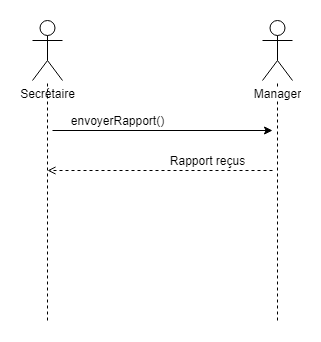

The diagram above was exported from draw.io. Its source (the exported page's mxGraphModel, read from the mxfile embedded in the PNG):
<mxGraphModel dx="1038" dy="499" grid="1" gridSize="10" guides="1" tooltips="1" connect="1" arrows="1" fold="1" page="1" pageScale="1" pageWidth="827" pageHeight="1169" math="0" shadow="0">
  <root>
    <mxCell id="0" />
    <mxCell id="1" parent="0" />
    <mxCell id="DNg3vX8C9PA4yT5BmTD3-1" value="Secrétaire" style="shape=umlActor;verticalLabelPosition=bottom;labelBackgroundColor=#ffffff;verticalAlign=top;html=1;outlineConnect=0;" vertex="1" parent="1">
      <mxGeometry x="20" y="20" width="30" height="60" as="geometry" />
    </mxCell>
    <mxCell id="DNg3vX8C9PA4yT5BmTD3-2" value="" style="endArrow=none;dashed=1;html=1;" edge="1" parent="1">
      <mxGeometry width="50" height="50" relative="1" as="geometry">
        <mxPoint x="35" y="320" as="sourcePoint" />
        <mxPoint x="35" y="80" as="targetPoint" />
        <Array as="points" />
      </mxGeometry>
    </mxCell>
    <mxCell id="DNg3vX8C9PA4yT5BmTD3-3" value="" style="endArrow=classic;html=1;endFill=1;" edge="1" parent="1">
      <mxGeometry width="50" height="50" relative="1" as="geometry">
        <mxPoint x="40" y="130" as="sourcePoint" />
        <mxPoint x="260" y="130" as="targetPoint" />
      </mxGeometry>
    </mxCell>
    <mxCell id="DNg3vX8C9PA4yT5BmTD3-7" value="" style="endArrow=none;dashed=1;html=1;entryX=0.5;entryY=1;entryDx=0;entryDy=0;" edge="1" parent="1">
      <mxGeometry width="50" height="50" relative="1" as="geometry">
        <mxPoint x="265" y="320" as="sourcePoint" />
        <mxPoint x="265" y="80" as="targetPoint" />
      </mxGeometry>
    </mxCell>
    <mxCell id="DNg3vX8C9PA4yT5BmTD3-10" value="" style="endArrow=open;html=1;endFill=0;dashed=1;" edge="1" parent="1">
      <mxGeometry width="50" height="50" relative="1" as="geometry">
        <mxPoint x="260" y="170" as="sourcePoint" />
        <mxPoint x="35" y="170" as="targetPoint" />
      </mxGeometry>
    </mxCell>
    <mxCell id="DNg3vX8C9PA4yT5BmTD3-11" value="envoyerRapport()" style="text;html=1;align=center;verticalAlign=middle;resizable=0;points=[];autosize=1;" vertex="1" parent="1">
      <mxGeometry x="50" y="110" width="110" height="20" as="geometry" />
    </mxCell>
    <mxCell id="DNg3vX8C9PA4yT5BmTD3-12" value="Rapport reçus" style="text;html=1;align=center;verticalAlign=middle;resizable=0;points=[];autosize=1;" vertex="1" parent="1">
      <mxGeometry x="150" y="150" width="90" height="20" as="geometry" />
    </mxCell>
    <mxCell id="DNg3vX8C9PA4yT5BmTD3-15" value="Manager" style="shape=umlActor;verticalLabelPosition=bottom;labelBackgroundColor=#ffffff;verticalAlign=top;html=1;outlineConnect=0;" vertex="1" parent="1">
      <mxGeometry x="250" y="20" width="30" height="60" as="geometry" />
    </mxCell>
  </root>
</mxGraphModel>